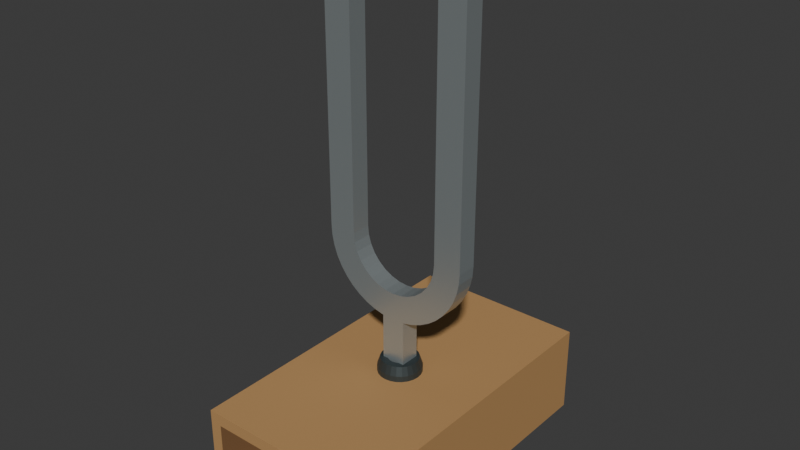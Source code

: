 # Source: source.blend  (saved by Blender 4.3.34; exported with 4.5.12 LTS)
import bpy
from mathutils import Matrix  # noqa: F401  (used for matrix-valued properties, if any)

bpy.ops.wm.read_factory_settings(use_empty=True)
scene = bpy.context.scene
scene.name = 'Scene'

# ---- collections
col_collection = bpy.data.collections.new('Collection'); scene.collection.children.link(col_collection)

# ---- materials (node trees are filled in below, after node groups)
mat_wholewoodboxouter_warmmaple = bpy.data.materials.new('WholeWoodBoxOuter_WarmMaple')
mat_wholewoodboxouter_warmmaple.diffuse_color = (0.48, 0.27, 0.105, 1.0)
mat_continuouswholefork_satinsteel = bpy.data.materials.new('ContinuousWholeFork_SatinSteel')
mat_continuouswholefork_satinsteel.diffuse_color = (0.5, 0.56, 0.57, 1.0)
mat_wholewoodboxinner_darkendgrain = bpy.data.materials.new('WholeWoodBoxInner_DarkEndGrain')
mat_wholewoodboxinner_darkendgrain.diffuse_color = (0.235, 0.12, 0.047, 1.0)
mat_wholeannularmount_darksteel = bpy.data.materials.new('WholeAnnularMount_DarkSteel')
mat_wholeannularmount_darksteel.diffuse_color = (0.065, 0.085, 0.09, 1.0)

# ---- material node trees
mat_wholewoodboxouter_warmmaple.use_nodes = True; mat_wholewoodboxouter_warmmaple.node_tree.nodes.clear()
_N = mat_wholewoodboxouter_warmmaple.node_tree.nodes; _L = mat_wholewoodboxouter_warmmaple.node_tree.links
n0 = _N.new('ShaderNodeBsdfPrincipled'); n0.name = 'Principled BSDF'; n0.location = (10, 300)
n0.inputs[0].default_value = (0.48, 0.27, 0.105, 1.0)
n0.inputs[2].default_value = 0.72
n1 = _N.new('ShaderNodeOutputMaterial'); n1.name = 'Material Output'; n1.location = (300, 300)
_L.new(n0.outputs[0], n1.inputs[0])
n1.is_active_output = True
mat_continuouswholefork_satinsteel.use_nodes = True; mat_continuouswholefork_satinsteel.node_tree.nodes.clear()
_N = mat_continuouswholefork_satinsteel.node_tree.nodes; _L = mat_continuouswholefork_satinsteel.node_tree.links
n0 = _N.new('ShaderNodeBsdfPrincipled'); n0.name = 'Principled BSDF'; n0.location = (10, 300)
n0.inputs[0].default_value = (0.5, 0.56, 0.57, 1.0)
n0.inputs[1].default_value = 0.7
n0.inputs[2].default_value = 0.34
n1 = _N.new('ShaderNodeOutputMaterial'); n1.name = 'Material Output'; n1.location = (300, 300)
_L.new(n0.outputs[0], n1.inputs[0])
n1.is_active_output = True
mat_wholewoodboxinner_darkendgrain.use_nodes = True; mat_wholewoodboxinner_darkendgrain.node_tree.nodes.clear()
_N = mat_wholewoodboxinner_darkendgrain.node_tree.nodes; _L = mat_wholewoodboxinner_darkendgrain.node_tree.links
n0 = _N.new('ShaderNodeBsdfPrincipled'); n0.name = 'Principled BSDF'; n0.location = (10, 300)
n0.inputs[0].default_value = (0.235, 0.12, 0.047, 1.0)
n0.inputs[2].default_value = 0.88
n1 = _N.new('ShaderNodeOutputMaterial'); n1.name = 'Material Output'; n1.location = (300, 300)
_L.new(n0.outputs[0], n1.inputs[0])
n1.is_active_output = True
mat_wholeannularmount_darksteel.use_nodes = True; mat_wholeannularmount_darksteel.node_tree.nodes.clear()
_N = mat_wholeannularmount_darksteel.node_tree.nodes; _L = mat_wholeannularmount_darksteel.node_tree.links
n0 = _N.new('ShaderNodeBsdfPrincipled'); n0.name = 'Principled BSDF'; n0.location = (10, 300)
n0.inputs[0].default_value = (0.065, 0.085, 0.09, 1.0)
n0.inputs[1].default_value = 0.6
n0.inputs[2].default_value = 0.46
n1 = _N.new('ShaderNodeOutputMaterial'); n1.name = 'Material Output'; n1.location = (300, 300)
_L.new(n0.outputs[0], n1.inputs[0])
n1.is_active_output = True

# ---- world
world_world = bpy.data.worlds.new('World'); scene.world = world_world
world_world.use_nodes = True; world_world.node_tree.nodes.clear()
_N = world_world.node_tree.nodes; _L = world_world.node_tree.links
n0 = _N.new('ShaderNodeOutputWorld'); n0.name = 'World Output'; n0.location = (300, 300)
n1 = _N.new('ShaderNodeBackground'); n1.name = 'Background'; n1.location = (10, 300)
n1.inputs[0].default_value = (0.05088, 0.05088, 0.05088, 1.0)
_L.new(n1.outputs[0], n0.inputs[0])
n0.is_active_output = True
world_world.color = (0.05088, 0.05088, 0.05088)
world_world.sun_shadow_jitter_overblur = 0.0

# ---- meshes
me_wholedoubleopenwoodbox = bpy.data.meshes.new('WholeDoubleOpenWoodBox')
me_wholedoubleopenwoodbox.from_pydata([(-0.09, -0.16, 0.0), (0.09, -0.16, 0.0), (0.09, 0.16, 0.0), (-0.09, 0.16, 0.0), (-0.078, -0.16, 0.012), (-0.078, 0.16, 0.012), (0.078, 0.16, 0.012), (0.078, -0.16, 0.012), (0.09, -0.16, 0.09), (0.09, 0.16, 0.09), (0.078, 0.16, 0.078), (0.078, -0.16, 0.078), (-0.09, -0.16, 0.09), (-0.09, 0.16, 0.09), (-0.078, 0.16, 0.078), (-0.078, -0.16, 0.078)], [], [(2, 1, 0), (3, 2, 0), (6, 5, 4), (7, 6, 4), (7, 4, 0), (1, 7, 0), (6, 2, 3), (5, 6, 3), (9, 8, 1), (2, 9, 1), (10, 6, 7), (11, 10, 7), (11, 7, 1), (8, 11, 1), (10, 9, 2), (6, 10, 2), (13, 12, 8), (9, 13, 8), (14, 10, 11), (15, 14, 11), (15, 11, 8), (12, 15, 8), (14, 13, 9), (10, 14, 9), (3, 0, 12), (13, 3, 12), (5, 14, 15), (4, 5, 15), (4, 15, 12), (0, 4, 12), (5, 3, 13), (14, 5, 13)])
me_wholedoubleopenwoodbox.polygons.foreach_set('material_index', [0, 0, 2, 2, 0, 0, 0, 0, 0, 0, 2, 2, 0, 0, 0, 0, 0, 0, 2, 2, 0, 0, 0, 0, 0, 0, 2, 2, 0, 0, 0, 0])
me_wholedoubleopenwoodbox.materials.append(mat_wholewoodboxouter_warmmaple)
me_wholedoubleopenwoodbox.materials.append(mat_continuouswholefork_satinsteel)
me_wholedoubleopenwoodbox.materials.append(mat_wholewoodboxinner_darkendgrain)
me_wholedoubleopenwoodbox.materials.append(mat_wholeannularmount_darksteel)
me_wholedoubleopenwoodbox.update()
me_wholecontinuousstemheelandtwotines = bpy.data.meshes.new('WholeContinuousStemHeelAndTwoTines')
me_wholecontinuousstemheelandtwotines.from_pydata([(-0.012, -0.01, 0.151), (-0.012, -0.01, 0.084), (0.012, -0.01, 0.084), (0.012, -0.01, 0.151), (0.02229, -0.01, 0.1534), (0.03213, -0.01, 0.1572), (0.04134, -0.01, 0.1624), (0.04972, -0.01, 0.1688), (0.05712, -0.01, 0.1764), (0.06338, -0.01, 0.1849), (0.06839, -0.01, 0.1942), (0.07204, -0.01, 0.2041), (0.07426, -0.01, 0.2145), (0.075, -0.01, 0.225), (0.075, -0.01, 0.49), (0.047, -0.01, 0.49), (0.047, -0.01, 0.225), (0.0461, -0.01, 0.2158), (0.04342, -0.01, 0.207), (0.03908, -0.01, 0.1989), (0.03323, -0.01, 0.1918), (0.02611, -0.01, 0.1859), (0.01799, -0.01, 0.1816), (0.009169, -0.01, 0.1789), (0.0, -0.01, 0.178), (-0.009169, -0.01, 0.1789), (-0.01799, -0.01, 0.1816), (-0.02611, -0.01, 0.1859), (-0.03323, -0.01, 0.1918), (-0.03908, -0.01, 0.1989), (-0.047, -0.01, 0.225), (-0.047, -0.01, 0.49), (-0.075, -0.01, 0.49), (-0.0461, -0.01, 0.2158), (-0.075, -0.01, 0.225), (-0.04342, -0.01, 0.207), (-0.07426, -0.01, 0.2145), (-0.07204, -0.01, 0.2041), (-0.06839, -0.01, 0.1942), (-0.06338, -0.01, 0.1849), (-0.05712, -0.01, 0.1764), (-0.04972, -0.01, 0.1688), (-0.04134, -0.01, 0.1624), (-0.03213, -0.01, 0.1572), (-0.02229, -0.01, 0.1534), (-0.012, 0.01, 0.151), (-0.012, 0.01, 0.084), (0.012, 0.01, 0.084), (0.012, 0.01, 0.151), (0.02229, 0.01, 0.1534), (0.03213, 0.01, 0.1572), (0.04134, 0.01, 0.1624), (0.04972, 0.01, 0.1688), (0.05712, 0.01, 0.1764), (0.06338, 0.01, 0.1849), (0.06839, 0.01, 0.1942), (0.07204, 0.01, 0.2041), (0.07426, 0.01, 0.2145), (0.075, 0.01, 0.225), (0.075, 0.01, 0.49), (0.047, 0.01, 0.49), (0.047, 0.01, 0.225), (0.0461, 0.01, 0.2158), (0.04342, 0.01, 0.207), (0.03908, 0.01, 0.1989), (0.03323, 0.01, 0.1918), (0.02611, 0.01, 0.1859), (0.01799, 0.01, 0.1816), (0.009169, 0.01, 0.1789), (0.0, 0.01, 0.178), (-0.009169, 0.01, 0.1789), (-0.01799, 0.01, 0.1816), (-0.02611, 0.01, 0.1859), (-0.03323, 0.01, 0.1918), (-0.03908, 0.01, 0.1989), (-0.047, 0.01, 0.225), (-0.047, 0.01, 0.49), (-0.075, 0.01, 0.49), (-0.0461, 0.01, 0.2158), (-0.075, 0.01, 0.225), (-0.04342, 0.01, 0.207), (-0.07426, 0.01, 0.2145), (-0.07204, 0.01, 0.2041), (-0.06839, 0.01, 0.1942), (-0.06338, 0.01, 0.1849), (-0.05712, 0.01, 0.1764), (-0.04972, 0.01, 0.1688), (-0.04134, 0.01, 0.1624), (-0.03213, 0.01, 0.1572), (-0.02229, 0.01, 0.1534)], [], [(0, 1, 2), (0, 2, 3), (0, 3, 4), (0, 4, 5), (0, 5, 6), (0, 6, 7), (0, 7, 8), (0, 8, 9), (0, 9, 10), (0, 10, 11), (0, 11, 12), (0, 12, 13), (13, 14, 15), (13, 15, 16), (13, 16, 17), (13, 17, 18), (13, 18, 19), (13, 19, 20), (0, 13, 20), (0, 20, 21), (0, 21, 22), (0, 22, 23), (0, 23, 24), (0, 24, 25), (0, 25, 26), (0, 26, 27), (0, 27, 28), (0, 28, 29), (30, 31, 32), (33, 30, 32), (33, 32, 34), (35, 33, 34), (29, 35, 34), (0, 29, 34), (0, 34, 36), (0, 36, 37), (0, 37, 38), (0, 38, 39), (0, 39, 40), (0, 40, 41), (0, 41, 42), (0, 42, 43), (43, 44, 0), (47, 46, 45), (48, 47, 45), (49, 48, 45), (50, 49, 45), (51, 50, 45), (52, 51, 45), (53, 52, 45), (54, 53, 45), (55, 54, 45), (56, 55, 45), (57, 56, 45), (58, 57, 45), (60, 59, 58), (61, 60, 58), (62, 61, 58), (63, 62, 58), (64, 63, 58), (65, 64, 58), (65, 58, 45), (66, 65, 45), (67, 66, 45), (68, 67, 45), (69, 68, 45), (70, 69, 45), (71, 70, 45), (72, 71, 45), (73, 72, 45), (74, 73, 45), (77, 76, 75), (77, 75, 78), (79, 77, 78), (79, 78, 80), (79, 80, 74), (79, 74, 45), (81, 79, 45), (82, 81, 45), (83, 82, 45), (84, 83, 45), (85, 84, 45), (86, 85, 45), (87, 86, 45), (88, 87, 45), (45, 89, 88), (47, 2, 1), (46, 47, 1), (48, 3, 2), (47, 48, 2), (49, 4, 3), (48, 49, 3), (50, 5, 4), (49, 50, 4), (51, 6, 5), (50, 51, 5), (52, 7, 6), (51, 52, 6), (53, 8, 7), (52, 53, 7), (54, 9, 8), (53, 54, 8), (55, 10, 9), (54, 55, 9), (56, 11, 10), (55, 56, 10), (57, 12, 11), (56, 57, 11), (58, 13, 12), (57, 58, 12), (59, 14, 13), (58, 59, 13), (60, 15, 14), (59, 60, 14), (61, 16, 15), (60, 61, 15), (62, 17, 16), (61, 62, 16), (63, 18, 17), (62, 63, 17), (64, 19, 18), (63, 64, 18), (65, 20, 19), (64, 65, 19), (66, 21, 20), (65, 66, 20), (67, 22, 21), (66, 67, 21), (68, 23, 22), (67, 68, 22), (69, 24, 23), (68, 69, 23), (70, 25, 24), (69, 70, 24), (71, 26, 25), (70, 71, 25), (72, 27, 26), (71, 72, 26), (73, 28, 27), (72, 73, 27), (74, 29, 28), (73, 74, 28), (80, 35, 29), (74, 80, 29), (78, 33, 35), (80, 78, 35), (75, 30, 33), (78, 75, 33), (76, 31, 30), (75, 76, 30), (77, 32, 31), (76, 77, 31), (79, 34, 32), (77, 79, 32), (81, 36, 34), (79, 81, 34), (82, 37, 36), (81, 82, 36), (83, 38, 37), (82, 83, 37), (84, 39, 38), (83, 84, 38), (85, 40, 39), (84, 85, 39), (86, 41, 40), (85, 86, 40), (87, 42, 41), (86, 87, 41), (88, 43, 42), (87, 88, 42), (89, 44, 43), (88, 89, 43), (45, 0, 44), (89, 45, 44), (46, 1, 0), (45, 46, 0)])
me_wholecontinuousstemheelandtwotines.polygons.foreach_set('material_index', [1, 1, 1, 1, 1, 1, 1, 1, 1, 1, 1, 1, 1, 1, 1, 1, 1, 1, 1, 1, 1, 1, 1, 1, 1, 1, 1, 1, 1, 1, 1, 1, 1, 1, 1, 1, 1, 1, 1, 1, 1, 1, 1, 1, 1, 1, 1, 1, 1, 1, 1, 1, 1, 1, 1, 1, 1, 1, 1, 1, 1, 1, 1, 1, 1, 1, 1, 1, 1, 1, 1, 1, 1, 1, 1, 1, 1, 1, 1, 1, 1, 1, 1, 1, 1, 1, 1, 1, 1, 1, 1, 1, 1, 1, 1, 1, 1, 1, 1, 1, 1, 1, 1, 1, 1, 1, 1, 1, 1, 1, 1, 1, 1, 1, 1, 1, 1, 1, 1, 1, 1, 1, 1, 1, 1, 1, 1, 1, 1, 1, 1, 1, 1, 1, 1, 1, 1, 1, 1, 1, 1, 1, 1, 1, 1, 1, 1, 1, 1, 1, 1, 1, 1, 1, 1, 1, 1, 1, 1, 1, 1, 1, 1, 1, 1, 1, 1, 1, 1, 1, 1, 1, 1, 1, 1, 1])
me_wholecontinuousstemheelandtwotines.materials.append(mat_wholewoodboxouter_warmmaple)
me_wholecontinuousstemheelandtwotines.materials.append(mat_continuouswholefork_satinsteel)
me_wholecontinuousstemheelandtwotines.materials.append(mat_wholewoodboxinner_darkendgrain)
me_wholecontinuousstemheelandtwotines.materials.append(mat_wholeannularmount_darksteel)
me_wholecontinuousstemheelandtwotines.update()
me_wholeannularfixedmountcollar = bpy.data.meshes.new('WholeAnnularFixedMountCollar')
me_wholeannularfixedmountcollar.from_pydata([(0.012, 0.0, 0.087), (0.01159, 0.003106, 0.087), (0.02125, 0.005694, 0.087), (0.022, 0.0, 0.087), (0.01039, 0.006, 0.087), (0.01905, 0.011, 0.087), (0.008485, 0.008485, 0.087), (0.01556, 0.01556, 0.087), (0.006, 0.01039, 0.087), (0.011, 0.01905, 0.087), (0.003106, 0.01159, 0.087), (0.005694, 0.02125, 0.087), (0.0, 0.012, 0.087), (0.0, 0.022, 0.087), (-0.003106, 0.01159, 0.087), (-0.005694, 0.02125, 0.087), (-0.006, 0.01039, 0.087), (-0.011, 0.01905, 0.087), (-0.008485, 0.008485, 0.087), (-0.01556, 0.01556, 0.087), (-0.01039, 0.006, 0.087), (-0.01905, 0.011, 0.087), (-0.01159, 0.003106, 0.087), (-0.02125, 0.005694, 0.087), (-0.012, 0.0, 0.087), (-0.022, 0.0, 0.087), (-0.01159, -0.003106, 0.087), (-0.02125, -0.005694, 0.087), (-0.01039, -0.006, 0.087), (-0.01905, -0.011, 0.087), (-0.008485, -0.008485, 0.087), (-0.01556, -0.01556, 0.087), (-0.006, -0.01039, 0.087), (-0.011, -0.01905, 0.087), (-0.003106, -0.01159, 0.087), (-0.005694, -0.02125, 0.087), (0.0, -0.012, 0.087), (0.0, -0.022, 0.087), (0.003106, -0.01159, 0.087), (0.005694, -0.02125, 0.087), (0.006, -0.01039, 0.087), (0.011, -0.01905, 0.087), (0.008485, -0.008485, 0.087), (0.01556, -0.01556, 0.087), (0.01039, -0.006, 0.087), (0.01905, -0.011, 0.087), (0.01159, -0.003106, 0.087), (0.02125, -0.005694, 0.087), (0.02125, 0.005694, 0.096), (0.022, 0.0, 0.096), (0.01905, 0.011, 0.096), (0.01556, 0.01556, 0.096), (0.011, 0.01905, 0.096), (0.005694, 0.02125, 0.096), (0.0, 0.022, 0.096), (-0.005694, 0.02125, 0.096), (-0.011, 0.01905, 0.096), (-0.01556, 0.01556, 0.096), (-0.01905, 0.011, 0.096), (-0.02125, 0.005694, 0.096), (-0.022, 0.0, 0.096), (-0.02125, -0.005694, 0.096), (-0.01905, -0.011, 0.096), (-0.01556, -0.01556, 0.096), (-0.011, -0.01905, 0.096), (-0.005694, -0.02125, 0.096), (0.0, -0.022, 0.096), (0.005694, -0.02125, 0.096), (0.011, -0.01905, 0.096), (0.01556, -0.01556, 0.096), (0.01905, -0.011, 0.096), (0.02125, -0.005694, 0.096), (0.01835, 0.004918, 0.105), (0.019, 0.0, 0.105), (0.01645, 0.0095, 0.105), (0.01344, 0.01344, 0.105), (0.0095, 0.01645, 0.105), (0.004918, 0.01835, 0.105), (0.0, 0.019, 0.105), (-0.004918, 0.01835, 0.105), (-0.0095, 0.01645, 0.105), (-0.01344, 0.01344, 0.105), (-0.01645, 0.0095, 0.105), (-0.01835, 0.004918, 0.105), (-0.019, 0.0, 0.105), (-0.01835, -0.004918, 0.105), (-0.01645, -0.0095, 0.105), (-0.01344, -0.01344, 0.105), (-0.0095, -0.01645, 0.105), (-0.004918, -0.01835, 0.105), (0.0, -0.019, 0.105), (0.004918, -0.01835, 0.105), (0.0095, -0.01645, 0.105), (0.01344, -0.01344, 0.105), (0.01645, -0.0095, 0.105), (0.01835, -0.004918, 0.105), (0.01159, 0.003106, 0.105), (0.012, 0.0, 0.105), (0.01039, 0.006, 0.105), (0.008485, 0.008485, 0.105), (0.006, 0.01039, 0.105), (0.003106, 0.01159, 0.105), (0.0, 0.012, 0.105), (-0.003106, 0.01159, 0.105), (-0.006, 0.01039, 0.105), (-0.008485, 0.008485, 0.105), (-0.01039, 0.006, 0.105), (-0.01159, 0.003106, 0.105), (-0.012, 0.0, 0.105), (-0.01159, -0.003106, 0.105), (-0.01039, -0.006, 0.105), (-0.008485, -0.008485, 0.105), (-0.006, -0.01039, 0.105), (-0.003106, -0.01159, 0.105), (0.0, -0.012, 0.105), (0.003106, -0.01159, 0.105), (0.006, -0.01039, 0.105), (0.008485, -0.008485, 0.105), (0.01039, -0.006, 0.105), (0.01159, -0.003106, 0.105)], [], [(0, 1, 2), (0, 2, 3), (1, 4, 5), (1, 5, 2), (4, 6, 7), (4, 7, 5), (6, 8, 9), (6, 9, 7), (8, 10, 11), (8, 11, 9), (10, 12, 13), (10, 13, 11), (12, 14, 15), (12, 15, 13), (14, 16, 17), (14, 17, 15), (16, 18, 19), (16, 19, 17), (18, 20, 21), (18, 21, 19), (20, 22, 23), (20, 23, 21), (22, 24, 25), (22, 25, 23), (24, 26, 27), (24, 27, 25), (26, 28, 29), (26, 29, 27), (28, 30, 31), (28, 31, 29), (30, 32, 33), (30, 33, 31), (32, 34, 35), (32, 35, 33), (34, 36, 37), (34, 37, 35), (36, 38, 39), (36, 39, 37), (38, 40, 41), (38, 41, 39), (40, 42, 43), (40, 43, 41), (42, 44, 45), (42, 45, 43), (44, 46, 47), (44, 47, 45), (46, 0, 3), (46, 3, 47), (3, 2, 48), (3, 48, 49), (2, 5, 50), (2, 50, 48), (5, 7, 51), (5, 51, 50), (7, 9, 52), (7, 52, 51), (9, 11, 53), (9, 53, 52), (11, 13, 54), (11, 54, 53), (13, 15, 55), (13, 55, 54), (15, 17, 56), (15, 56, 55), (17, 19, 57), (17, 57, 56), (19, 21, 58), (19, 58, 57), (21, 23, 59), (21, 59, 58), (23, 25, 60), (23, 60, 59), (25, 27, 61), (25, 61, 60), (27, 29, 62), (27, 62, 61), (29, 31, 63), (29, 63, 62), (31, 33, 64), (31, 64, 63), (33, 35, 65), (33, 65, 64), (35, 37, 66), (35, 66, 65), (37, 39, 67), (37, 67, 66), (39, 41, 68), (39, 68, 67), (41, 43, 69), (41, 69, 68), (43, 45, 70), (43, 70, 69), (45, 47, 71), (45, 71, 70), (47, 3, 49), (47, 49, 71), (49, 48, 72), (49, 72, 73), (48, 50, 74), (48, 74, 72), (50, 51, 75), (50, 75, 74), (51, 52, 76), (51, 76, 75), (52, 53, 77), (52, 77, 76), (53, 54, 78), (53, 78, 77), (54, 55, 79), (54, 79, 78), (55, 56, 80), (55, 80, 79), (56, 57, 81), (56, 81, 80), (57, 58, 82), (57, 82, 81), (58, 59, 83), (58, 83, 82), (59, 60, 84), (59, 84, 83), (60, 61, 85), (60, 85, 84), (61, 62, 86), (61, 86, 85), (62, 63, 87), (62, 87, 86), (63, 64, 88), (63, 88, 87), (64, 65, 89), (64, 89, 88), (65, 66, 90), (65, 90, 89), (66, 67, 91), (66, 91, 90), (67, 68, 92), (67, 92, 91), (68, 69, 93), (68, 93, 92), (69, 70, 94), (69, 94, 93), (70, 71, 95), (70, 95, 94), (71, 49, 73), (71, 73, 95), (73, 72, 96), (73, 96, 97), (72, 74, 98), (72, 98, 96), (74, 75, 99), (74, 99, 98), (75, 76, 100), (75, 100, 99), (76, 77, 101), (76, 101, 100), (77, 78, 102), (77, 102, 101), (78, 79, 103), (78, 103, 102), (79, 80, 104), (79, 104, 103), (80, 81, 105), (80, 105, 104), (81, 82, 106), (81, 106, 105), (82, 83, 107), (82, 107, 106), (83, 84, 108), (83, 108, 107), (84, 85, 109), (84, 109, 108), (85, 86, 110), (85, 110, 109), (86, 87, 111), (86, 111, 110), (87, 88, 112), (87, 112, 111), (88, 89, 113), (88, 113, 112), (89, 90, 114), (89, 114, 113), (90, 91, 115), (90, 115, 114), (91, 92, 116), (91, 116, 115), (92, 93, 117), (92, 117, 116), (93, 94, 118), (93, 118, 117), (94, 95, 119), (94, 119, 118), (95, 73, 97), (95, 97, 119), (97, 96, 1), (97, 1, 0), (96, 98, 4), (96, 4, 1), (98, 99, 6), (98, 6, 4), (99, 100, 8), (99, 8, 6), (100, 101, 10), (100, 10, 8), (101, 102, 12), (101, 12, 10), (102, 103, 14), (102, 14, 12), (103, 104, 16), (103, 16, 14), (104, 105, 18), (104, 18, 16), (105, 106, 20), (105, 20, 18), (106, 107, 22), (106, 22, 20), (107, 108, 24), (107, 24, 22), (108, 109, 26), (108, 26, 24), (109, 110, 28), (109, 28, 26), (110, 111, 30), (110, 30, 28), (111, 112, 32), (111, 32, 30), (112, 113, 34), (112, 34, 32), (113, 114, 36), (113, 36, 34), (114, 115, 38), (114, 38, 36), (115, 116, 40), (115, 40, 38), (116, 117, 42), (116, 42, 40), (117, 118, 44), (117, 44, 42), (118, 119, 46), (118, 46, 44), (119, 97, 0), (119, 0, 46)])
me_wholeannularfixedmountcollar.polygons.foreach_set('material_index', [3, 3, 3, 3, 3, 3, 3, 3, 3, 3, 3, 3, 3, 3, 3, 3, 3, 3, 3, 3, 3, 3, 3, 3, 3, 3, 3, 3, 3, 3, 3, 3, 3, 3, 3, 3, 3, 3, 3, 3, 3, 3, 3, 3, 3, 3, 3, 3, 3, 3, 3, 3, 3, 3, 3, 3, 3, 3, 3, 3, 3, 3, 3, 3, 3, 3, 3, 3, 3, 3, 3, 3, 3, 3, 3, 3, 3, 3, 3, 3, 3, 3, 3, 3, 3, 3, 3, 3, 3, 3, 3, 3, 3, 3, 3, 3, 3, 3, 3, 3, 3, 3, 3, 3, 3, 3, 3, 3, 3, 3, 3, 3, 3, 3, 3, 3, 3, 3, 3, 3, 3, 3, 3, 3, 3, 3, 3, 3, 3, 3, 3, 3, 3, 3, 3, 3, 3, 3, 3, 3, 3, 3, 3, 3, 3, 3, 3, 3, 3, 3, 3, 3, 3, 3, 3, 3, 3, 3, 3, 3, 3, 3, 3, 3, 3, 3, 3, 3, 3, 3, 3, 3, 3, 3, 3, 3, 3, 3, 3, 3, 3, 3, 3, 3, 3, 3, 3, 3, 3, 3, 3, 3, 3, 3, 3, 3, 3, 3, 3, 3, 3, 3, 3, 3, 3, 3, 3, 3, 3, 3, 3, 3, 3, 3, 3, 3, 3, 3, 3, 3, 3, 3, 3, 3, 3, 3, 3, 3, 3, 3, 3, 3, 3, 3, 3, 3, 3, 3, 3, 3])
me_wholeannularfixedmountcollar.materials.append(mat_wholewoodboxouter_warmmaple)
me_wholeannularfixedmountcollar.materials.append(mat_continuouswholefork_satinsteel)
me_wholeannularfixedmountcollar.materials.append(mat_wholewoodboxinner_darkendgrain)
me_wholeannularfixedmountcollar.materials.append(mat_wholeannularmount_darksteel)
me_wholeannularfixedmountcollar.update()

# ---- objects
ob_onefixedtuningforkandopenresonancebox = bpy.data.objects.new('OneFixedTuningForkAndOpenResonanceBox', None)
ob_wholedoubleopenwoodbox = bpy.data.objects.new('WholeDoubleOpenWoodBox', me_wholedoubleopenwoodbox)
ob_wholecontinuousstemheelandtwotines = bpy.data.objects.new('WholeContinuousStemHeelAndTwoTines', me_wholecontinuousstemheelandtwotines)
ob_wholeannularfixedmountcollar = bpy.data.objects.new('WholeAnnularFixedMountCollar', me_wholeannularfixedmountcollar)

# ---- transforms, parenting, visibility, modifiers, constraints
ob_onefixedtuningforkandopenresonancebox.location = (0.0, 0.0, 0.0)
ob_wholedoubleopenwoodbox.parent = ob_onefixedtuningforkandopenresonancebox
ob_wholedoubleopenwoodbox.location = (0.0, 0.0, 0.0)
ob_wholecontinuousstemheelandtwotines.parent = ob_onefixedtuningforkandopenresonancebox
ob_wholecontinuousstemheelandtwotines.location = (0.0, 0.0, 0.0)
ob_wholeannularfixedmountcollar.parent = ob_onefixedtuningforkandopenresonancebox
ob_wholeannularfixedmountcollar.location = (0.0, 0.0, 0.0)

# ---- collection membership
scene.collection.objects.link(ob_onefixedtuningforkandopenresonancebox)
scene.collection.objects.link(ob_wholedoubleopenwoodbox)
scene.collection.objects.link(ob_wholecontinuousstemheelandtwotines)
scene.collection.objects.link(ob_wholeannularfixedmountcollar)

# ---- scene / render settings (as saved in the file)
scene.frame_start = 1; scene.frame_end = 250; scene.frame_set(1)
scene.render.engine = 'CYCLES'
scene.render.use_compositing = False
scene.cycles.use_denoising = False
scene.cycles.samples = 128
scene.cycles.use_adaptive_sampling = False
scene.cycles.seed = 17
bpy.context.view_layer.update()

# ---- added for rendering (the .blend has no active camera and no usable light): camera, sun
cam_auto = bpy.data.cameras.new('AutoCamera')
cam_auto.lens = 50.0
cam_auto.sensor_width = 36.0
cam_auto.clip_end = 1000.0
ob_auto_camera = bpy.data.objects.new('AutoCamera', cam_auto)
scene.collection.objects.link(ob_auto_camera)
ob_auto_camera.location = (0.566507, -0.679808, 0.698205)
ob_auto_camera.rotation_euler = (1.09748, -7.21219e-08, 0.694738)
scene.camera = ob_auto_camera
light_auto_sun = bpy.data.lights.new('AutoSun', 'SUN')
light_auto_sun.energy = 3.0
light_auto_sun.angle = 0.0523599
ob_auto_sun = bpy.data.objects.new('AutoSun', light_auto_sun)
scene.collection.objects.link(ob_auto_sun)
ob_auto_sun.rotation_euler = (0.872665, 0.174533, 0.523599)
bpy.context.view_layer.update()
